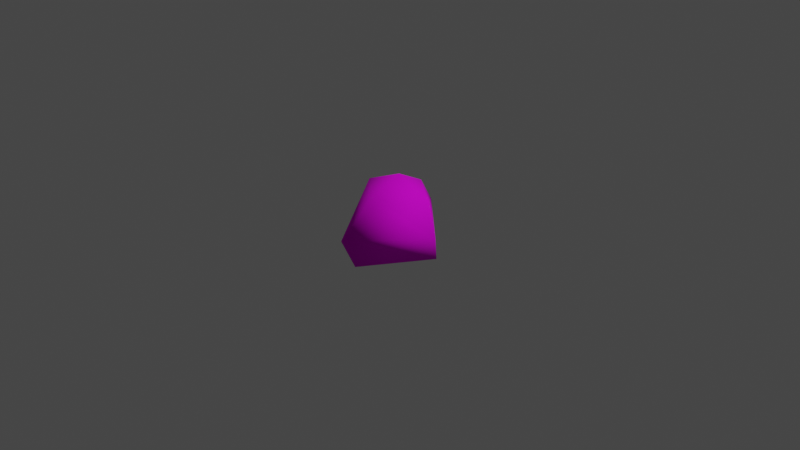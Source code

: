 # Source: Rock.blend  (saved by Blender 2.92.15; exported with 4.5.12 LTS)
import bpy
from mathutils import Matrix  # noqa: F401  (used for matrix-valued properties, if any)

bpy.ops.wm.read_factory_settings(use_empty=True)
scene = bpy.context.scene
scene.name = 'Scene'

# ---- collections
col_collection = bpy.data.collections.new('Collection'); scene.collection.children.link(col_collection)

# ---- images (referenced by path relative to the original .blend; pixels are not part of the script)
import os
ASSET_DIR = os.environ.get("B2B_ASSET_DIR", "")  # directory of the original .blend (textures are referenced by path, not embedded)
HERE = os.path.dirname(os.path.abspath(__file__))  # packed textures are extracted next to this script under _unpacked/

def load_image(name, relpath, width, height, colorspace="sRGB"):
    """Load a texture the original file referenced (path relative to the .blend, or extracted next to this script)."""
    p = next((c for c in (os.path.join(HERE, relpath), os.path.join(ASSET_DIR, relpath)) if relpath and os.path.exists(c)), "")
    if p:
        img = bpy.data.images.load(p, check_existing=True)
        img.name = name
    else:  # same state as the original file: an image datablock whose file is absent (Cycles renders it pink)
        img = bpy.data.images.new(name, width, height)
        img.source = "FILE"
        img.filepath = "//" + (relpath or name)
    img.colorspace_settings.name = colorspace
    return img
img_rock = load_image('Rock', 'Rock.png', 1024, 1024, 'sRGB')

# ---- materials (node trees are filled in below, after node groups)
mat_rockmat = bpy.data.materials.new('RockMat')
mat_rockmat.use_transparent_shadow = False

# ---- material node trees
mat_rockmat.use_nodes = True; mat_rockmat.node_tree.nodes.clear()
_N = mat_rockmat.node_tree.nodes; _L = mat_rockmat.node_tree.links
n0 = _N.new('ShaderNodeBsdfPrincipled'); n0.name = 'Principled BSDF'; n0.location = (10, 300)
n0.distribution = 'GGX'
n0.subsurface_method = 'BURLEY'
n0.inputs[2].default_value = 0.9014
n0.inputs[3].default_value = 1.45
n0.inputs[13].default_value = 0.2007
n0.inputs[27].default_value = (0.0, 0.0, 0.0, 1.0)
n0.inputs[28].default_value = 1.0
n1 = _N.new('ShaderNodeOutputMaterial'); n1.name = 'Material Output'; n1.location = (300, 300)
n2 = _N.new('ShaderNodeTexImage'); n2.name = 'Image Texture'; n2.location = (-280, 280)
n2.image = img_rock
_L.new(n0.outputs[0], n1.inputs[0])
_L.new(n2.outputs[0], n0.inputs[0])
n1.is_active_output = True

# ---- world
world_world = bpy.data.worlds.new('World'); scene.world = world_world
world_world.use_nodes = True; world_world.node_tree.nodes.clear()
_N = world_world.node_tree.nodes; _L = world_world.node_tree.links
n0 = _N.new('ShaderNodeOutputWorld'); n0.name = 'World Output'; n0.location = (300, 300)
n1 = _N.new('ShaderNodeBackground'); n1.name = 'Background'; n1.location = (10, 300)
n1.inputs[0].default_value = (0.05088, 0.05088, 0.05088, 1.0)
_L.new(n1.outputs[0], n0.inputs[0])
n0.is_active_output = True
world_world.color = (0.05088, 0.05088, 0.05088)
world_world.use_sun_shadow = False
world_world.sun_shadow_jitter_overblur = 0.0

# ---- cameras
cam_camera = bpy.data.cameras.new('Camera')
cam_camera.clip_end = 100.0
cam_camera.ortho_scale = 7.314

# ---- lights
light_light = bpy.data.lights.new('Light', 'POINT')
light_light.transmission_factor = 0.0
light_light.energy = 1000.0
light_light.shadow_soft_size = 0.1
light_light.shadow_maximum_resolution = 0.006
light_light.use_absolute_resolution = True

# ---- meshes
me_sphere = bpy.data.meshes.new('Sphere')
me_sphere.from_pydata([(-0.1482, 0.6034, -0.01897), (0.002749, 0.4651, -0.3895), (0.3965, 0.0171, 0.3041), (0.4981, 0.02453, -0.06127), (0.3752, 0.1657, -0.3777), (-7.105e-15, -8.742e-08, 0.5), (-3.091e-08, -0.3536, 0.3536), (-0.04462, -0.7361, -0.01496), (-0.0374, -0.5685, -0.3596), (0.0, -4.371e-08, -0.5), (-0.3501, -0.08387, 0.3618), (-0.5279, -0.1229, -0.06629), (-0.3536, 2.652e-09, -0.3536), (-0.007348, 0.3125, 0.3361)], [], [(1, 0, 3, 4), (13, 5, 2), (9, 1, 4), (0, 13, 2, 3), (2, 5, 6), (9, 4, 8), (3, 2, 6, 7), (4, 3, 7, 8), (8, 7, 11, 12), (6, 5, 10), (9, 8, 12), (7, 6, 10, 11), (12, 11, 0, 1), (10, 5, 13), (9, 12, 1), (11, 10, 13, 0)])
me_sphere.polygons.foreach_set('use_smooth', [True] * 16)
_uv = me_sphere.uv_layers.new(name='UVMap')
_uv.uv.foreach_set('vector', [0.774, 0.4213, 0.8394, 0.5093, 0.6434, 0.5965, 0.6787, 0.4835, 0.8813, 0.6326, 0.3053, 0.6736, 0.6034, 0.694, 0.6579, 0.3733, 0.774, 0.4213, 0.6787, 0.4835, 0.8394, 0.5093, 0.8813, 0.6326, 0.6034, 0.694, 0.6434, 0.5965, 0.6034, 0.694, 0.3053, 0.6736, 0.4149, 0.6187, 0.6579, 0.3733, 0.6787, 0.4835, 0.497, 0.3911, 0.6434, 0.5965, 0.6034, 0.694, 0.4149, 0.6187, 0.4609, 0.4881, 0.6787, 0.4835, 0.6434, 0.5965, 0.4609, 0.4881, 0.497, 0.3911, 0.497, 0.3911, 0.4609, 0.4881, 0.314, 0.4036, 0.2508, 0.3529, 0.4149, 0.6187, 0.3053, 0.6736, 0.3108, 0.5657, 0.6579, 0.3733, 0.497, 0.3911, 0.956, 0.3529, 0.4609, 0.4881, 0.4149, 0.6187, 0.3108, 0.5657, 0.314, 0.4036, 0.2508, 0.3529, 0.314, 0.4036, 0.1343, 0.5093, 0.06883, 0.4213, 0.3108, 0.5657, 0.3053, 0.6736, 0.1761, 0.6326, 0.6579, 0.3733, 0.956, 0.3529, 0.774, 0.4213, 0.314, 0.4036, 0.3108, 0.5657, 0.1761, 0.6326, 0.1343, 0.5093])
me_sphere.materials.append(mat_rockmat)
me_sphere.use_remesh_fix_poles = True
me_sphere.use_remesh_preserve_attributes = False
me_sphere.use_mirror_vertex_groups = False
me_sphere.update()

# ---- objects
ob_light = bpy.data.objects.new('Light', light_light)
ob_camera = bpy.data.objects.new('Camera', cam_camera)
ob_rock = bpy.data.objects.new('Rock', me_sphere)

# ---- transforms, parenting, visibility, modifiers, constraints
ob_light.location = (4.076, 1.005, 5.904)
ob_light.rotation_euler = (0.6503, 0.05522, 1.866)
ob_light.lock_rotations_4d = False
ob_light.empty_display_type = 'ARROWS'
ob_light.color = (0.0, 0.0, 0.0, 0.0)
ob_light.lineart.crease_threshold = 0.0
ob_camera.location = (7.359, -6.926, 4.958)
ob_camera.rotation_euler = (1.109, 0.0, 0.8149)
ob_camera.lock_rotations_4d = False
ob_camera.empty_display_type = 'ARROWS'
ob_camera.color = (0.0, 0.0, 0.0, 0.0)
ob_camera.display_type = 'WIRE'
ob_camera.lineart.crease_threshold = 0.0
ob_rock.location = (0.0, 0.0, 0.0)
ob_rock.lineart.crease_threshold = 0.0

# ---- collection membership
col_collection.objects.link(ob_light)
col_collection.objects.link(ob_camera)
col_collection.objects.link(ob_rock)

# ---- scene / render settings (as saved in the file)
scene.camera = ob_camera
scene.frame_start = 1; scene.frame_end = 250; scene.frame_set(1)
scene.render.engine = 'BLENDER_EEVEE_NEXT'
scene.cycles.use_denoising = False
scene.cycles.samples = 128
scene.cycles.sampling_pattern = 'TABULATED_SOBOL'
scene.cycles.use_adaptive_sampling = False
scene.cycles.use_light_tree = False
scene.view_settings.view_transform = 'Filmic'
bpy.context.view_layer.update()
